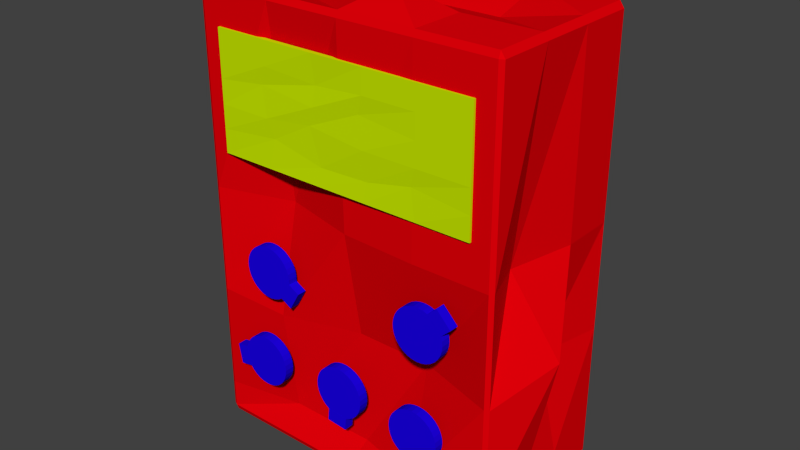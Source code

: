 # Source: BLENDER_fuse_box_destroyed.blend  (saved by Blender 2.73.0; exported with 4.5.12 LTS)
import bpy
from mathutils import Matrix  # noqa: F401  (used for matrix-valued properties, if any)

bpy.ops.wm.read_factory_settings(use_empty=True)
scene = bpy.context.scene
scene.name = 'Scene'

# ---- collections
col_collection_1 = bpy.data.collections.new('Collection 1'); scene.collection.children.link(col_collection_1)

# ---- materials (node trees are filled in below, after node groups)
mat_kasten = bpy.data.materials.new('Kasten')
mat_kasten.alpha_threshold = 0.0
mat_kasten.use_transparent_shadow = False
mat_kasten.diffuse_color = (0.8, 0.0, 0.003071, 1.0)
mat_kasten.roughness = 0.5
mat_kn_pfe = bpy.data.materials.new('Knöpfe')
mat_kn_pfe.alpha_threshold = 0.0
mat_kn_pfe.use_transparent_shadow = False
mat_kn_pfe.diffuse_color = (0.01069, 0.0, 0.8, 1.0)
mat_kn_pfe.roughness = 0.5
mat_display = bpy.data.materials.new('Display')
mat_display.alpha_threshold = 0.0
mat_display.use_transparent_shadow = False
mat_display.diffuse_color = (0.5761, 0.8, 0.0, 1.0)
mat_display.roughness = 0.5

# ---- material node trees

# ---- world
world_world = bpy.data.worlds.new('World'); scene.world = world_world
world_world.color = (0.05088, 0.05088, 0.05088)
world_world.use_sun_shadow = False
world_world.sun_shadow_jitter_overblur = 0.0
world_world.cycles.sampling_method = 'MANUAL'
world_world.cycles.sample_map_resolution = 256

# ---- meshes
me_cube = bpy.data.meshes.new('Cube')
me_cube.from_pydata([(-0.09679, -0.05142, -0.1495), (-0.09679, -0.05285, -0.1457), (-0.09948, -0.05142, -0.1457), (-0.09948, 0.05142, -0.1457), (-0.09679, 0.05285, -0.1457), (-0.09679, 0.05142, -0.1495), (0.09679, 0.05285, -0.1457), (0.09948, 0.05142, -0.1457), (0.09679, 0.05142, -0.1495), (0.09948, -0.05142, -0.1457), (0.09679, -0.05285, -0.1457), (0.09679, -0.05142, -0.1495), (-0.09948, -0.05142, 0.1294), (-0.09679, -0.05285, 0.1294), (-0.09679, -0.05142, 0.1333), (-0.09948, 0.05142, 0.1294), (-0.09679, 0.05142, 0.1333), (-0.09679, 0.05285, 0.1294), (0.09679, 0.05285, 0.1294), (0.09679, 0.05142, 0.1333), (0.09948, 0.05142, 0.1294), (0.09948, -0.05142, 0.1294), (0.09679, -0.05142, 0.1333), (0.09679, -0.05285, 0.1294), (-0.08534, -0.05428, 0.03504), (-0.08534, -0.05142, 0.03504), (0.08534, -0.05142, 0.03504), (0.08534, -0.05428, 0.03504), (-0.08534, -0.05428, 0.1086), (-0.08534, -0.05142, 0.1086), (0.08534, -0.05142, 0.1086), (0.08534, -0.05428, 0.1086), (-0.03603, -0.05285, -0.031), (-0.03603, -0.05888, -0.031), (-0.06668, -0.05885, -0.021), (-0.06668, -0.05285, -0.021), (-0.06801, -0.05885, -0.02396), (-0.06801, -0.05285, -0.02396), (-0.06873, -0.05885, -0.02712), (-0.06873, -0.05285, -0.02712), (-0.06883, -0.05885, -0.03036), (-0.06883, -0.05285, -0.03036), (-0.06828, -0.05885, -0.03356), (-0.06828, -0.05285, -0.03356), (-0.06713, -0.05885, -0.03659), (-0.06713, -0.05285, -0.03659), (-0.06541, -0.05885, -0.03934), (-0.06541, -0.05285, -0.03934), (-0.06318, -0.05885, -0.0417), (-0.06318, -0.05285, -0.0417), (-0.06054, -0.05885, -0.04357), (-0.06054, -0.05285, -0.04357), (-0.05758, -0.05885, -0.0449), (-0.05758, -0.05285, -0.0449), (-0.05441, -0.05885, -0.04562), (-0.05441, -0.05285, -0.04562), (-0.05117, -0.05885, -0.04572), (-0.05117, -0.05285, -0.04572), (-0.04798, -0.05885, -0.04517), (-0.04798, -0.05285, -0.04517), (-0.04494, -0.05885, -0.04402), (-0.04494, -0.05285, -0.04402), (-0.0422, -0.05885, -0.0423), (-0.0422, -0.05285, -0.0423), (-0.03984, -0.05885, -0.04007), (-0.03984, -0.05285, -0.04007), (-0.03796, -0.05885, -0.03743), (-0.03796, -0.05285, -0.03743), (-0.03664, -0.05885, -0.03447), (-0.03664, -0.05285, -0.03447), (-0.03591, -0.05885, -0.0313), (-0.03591, -0.05285, -0.0313), (-0.03582, -0.05885, -0.02806), (-0.03582, -0.05285, -0.02806), (-0.03636, -0.05885, -0.02487), (-0.03636, -0.05285, -0.02487), (-0.03752, -0.05885, -0.02184), (-0.03752, -0.05285, -0.02184), (-0.03924, -0.05885, -0.01909), (-0.03924, -0.05285, -0.01909), (-0.04147, -0.05885, -0.01673), (-0.04147, -0.05285, -0.01673), (-0.04411, -0.05885, -0.01485), (-0.04411, -0.05285, -0.01485), (-0.04707, -0.05885, -0.01353), (-0.04707, -0.05285, -0.01353), (-0.05023, -0.05885, -0.0128), (-0.05023, -0.05285, -0.0128), (-0.05347, -0.05885, -0.01271), (-0.05347, -0.05285, -0.01271), (-0.05667, -0.05885, -0.01325), (-0.05667, -0.05285, -0.01325), (-0.0597, -0.05885, -0.01441), (-0.0597, -0.05285, -0.01441), (-0.06245, -0.05885, -0.01613), (-0.06245, -0.05285, -0.01613), (-0.06481, -0.05885, -0.01836), (-0.06481, -0.05285, -0.01836), (-0.0426, -0.05285, -0.04248), (-0.0426, -0.05888, -0.04248), (-0.02895, -0.05888, -0.03505), (-0.02895, -0.05285, -0.03505), (-0.03552, -0.05285, -0.04653), (-0.03552, -0.05888, -0.04653), (-0.09679, -0.01714, -0.1495), (-0.09679, 0.01714, -0.1495), (-0.09948, -0.01714, 0.1294), (-0.09948, 0.01714, 0.1294), (-0.09679, 0.01714, 0.1333), (-0.09679, -0.01714, 0.1333), (0.0484, -0.05285, 0.009832), (0.0, -0.05045, 0.009832), (-0.0484, -0.03842, 0.009832), (0.0484, -0.03842, -0.05894), (0.0, -0.03842, -0.05894), (-0.0484, -0.05285, -0.05894), (0.0484, -0.05285, -0.1277), (0.007811, -0.04343, -0.1277), (-0.0484, -0.04343, -0.1277), (-0.0484, 0.05285, 0.009832), (0.0, 0.05285, 0.009832), (0.0484, 0.0435, 0.009832), (-0.0484, 0.05285, -0.05894), (0.0, 0.05285, -0.05894), (0.0484, 0.05285, -0.05894), (-0.0484, 0.05285, -0.1277), (0.0, 0.05285, -0.1277), (0.0484, 0.05285, -0.1277), (-0.0484, -0.05285, -0.1457), (0.0, -0.05285, -0.1457), (0.0484, -0.05285, -0.1457), (0.0484, -0.05142, -0.1495), (0.0, -0.05142, -0.1495), (-0.0484, -0.05142, -0.1495), (0.0484, -0.05285, 0.1294), (0.0, -0.05285, 0.1294), (-0.0484, -0.05285, 0.1294), (-0.0484, -0.05142, 0.1333), (0.0, -0.05142, 0.1333), (0.0484, -0.05142, 0.1333), (0.0484, 0.05285, -0.1457), (0.0, 0.05285, -0.1457), (-0.0484, 0.05285, -0.1457), (-0.0484, 0.05142, -0.1495), (0.0, 0.05142, -0.1495), (0.0484, 0.05142, -0.1495), (-0.0484, 0.05285, 0.1294), (0.0, 0.05285, 0.1294), (0.0484, 0.05285, 0.1294), (0.0484, 0.05142, 0.1333), (0.0, 0.05142, 0.1333), (-0.0484, 0.05142, 0.1333), (0.09948, -0.05142, 0.009832), (0.09948, -0.05142, -0.05894), (0.09948, -0.05142, -0.1277), (0.09679, -0.05285, -0.1277), (0.09679, -0.05285, -0.05894), (0.09679, -0.05285, 0.009832), (0.09679, 0.05285, 0.009832), (0.09679, 0.05285, -0.05894), (0.09679, 0.05285, -0.1277), (0.09948, 0.05142, -0.1277), (0.09948, 0.05142, -0.05894), (0.09948, 0.05142, 0.009832), (-0.09948, 0.05142, 0.009832), (-0.09948, 0.05142, -0.05894), (-0.09948, 0.05142, -0.1277), (-0.09679, 0.05285, -0.1277), (-0.09679, 0.05285, -0.05894), (-0.09679, 0.05285, 0.009832), (-0.09948, -0.05142, -0.1277), (-0.09948, -0.05142, -0.05894), (-0.09948, -0.05142, 0.009832), (-0.09679, -0.05285, 0.009832), (-0.09679, -0.05285, -0.05894), (-0.09679, -0.05285, -0.1277), (0.06367, -0.05285, -0.01126), (0.06367, -0.05888, -0.01126), (0.04533, -0.05885, -0.03778), (0.04533, -0.05285, -0.03778), (0.04779, -0.05885, -0.0399), (0.04779, -0.05285, -0.0399), (0.05061, -0.05885, -0.04149), (0.05061, -0.05285, -0.04149), (0.05369, -0.05885, -0.04251), (0.05369, -0.05285, -0.04251), (0.05691, -0.05885, -0.0429), (0.05691, -0.05285, -0.0429), (0.06014, -0.05885, -0.04266), (0.06014, -0.05285, -0.04266), (0.06327, -0.05885, -0.0418), (0.06327, -0.05285, -0.0418), (0.06616, -0.05885, -0.04034), (0.06616, -0.05285, -0.04034), (0.06872, -0.05885, -0.03834), (0.06872, -0.05285, -0.03834), (0.07083, -0.05885, -0.03588), (0.07083, -0.05285, -0.03588), (0.07243, -0.05885, -0.03306), (0.07243, -0.05285, -0.03306), (0.07345, -0.05885, -0.02998), (0.07345, -0.05285, -0.02998), (0.07384, -0.05885, -0.02676), (0.07384, -0.05285, -0.02676), (0.0736, -0.05885, -0.02353), (0.0736, -0.05285, -0.02353), (0.07273, -0.05885, -0.0204), (0.07273, -0.05285, -0.0204), (0.07127, -0.05885, -0.0175), (0.07127, -0.05285, -0.0175), (0.06927, -0.05885, -0.01495), (0.06927, -0.05285, -0.01495), (0.06682, -0.05885, -0.01283), (0.06682, -0.05285, -0.01283), (0.06399, -0.05885, -0.01124), (0.06399, -0.05285, -0.01124), (0.06091, -0.05885, -0.01022), (0.06091, -0.05285, -0.01022), (0.0577, -0.05885, -0.009827), (0.0577, -0.05285, -0.009827), (0.05446, -0.05885, -0.01007), (0.05446, -0.05285, -0.01007), (0.05134, -0.05885, -0.01094), (0.05134, -0.05285, -0.01094), (0.04844, -0.05885, -0.0124), (0.04844, -0.05285, -0.0124), (0.04589, -0.05885, -0.01439), (0.04589, -0.05285, -0.01439), (0.04377, -0.05885, -0.01685), (0.04377, -0.05285, -0.01685), (0.04217, -0.05885, -0.01967), (0.04217, -0.05285, -0.01967), (0.04116, -0.05885, -0.02275), (0.04116, -0.05285, -0.02275), (0.04076, -0.05885, -0.02597), (0.04076, -0.05285, -0.02597), (0.041, -0.05885, -0.02921), (0.041, -0.05285, -0.02921), (0.04187, -0.05885, -0.03233), (0.04187, -0.05285, -0.03233), (0.04333, -0.05885, -0.03523), (0.04333, -0.05285, -0.03523), (0.0728, -0.05285, -0.02083), (0.0728, -0.05888, -0.02083), (0.06957, -0.05888, -0.005637), (0.06957, -0.05285, -0.005637), (0.0787, -0.05285, -0.01521), (0.0787, -0.05888, -0.01521), (0.06686, -0.05219, -0.1197), (0.06641, -0.05816, -0.1203), (0.04223, -0.05885, -0.08143), (0.04223, -0.05285, -0.08143), (0.04021, -0.05885, -0.08397), (0.04021, -0.05285, -0.08397), (0.03873, -0.05885, -0.08685), (0.03873, -0.05285, -0.08685), (0.03783, -0.05885, -0.08997), (0.03783, -0.05285, -0.08997), (0.03756, -0.05885, -0.0932), (0.03756, -0.05285, -0.0932), (0.03793, -0.05885, -0.09643), (0.03793, -0.05285, -0.09643), (0.03892, -0.05885, -0.09951), (0.03892, -0.05285, -0.09951), (0.04049, -0.05885, -0.1024), (0.04049, -0.05285, -0.1024), (0.04259, -0.05885, -0.1048), (0.04259, -0.05285, -0.1048), (0.04513, -0.05885, -0.1068), (0.04513, -0.05285, -0.1068), (0.04801, -0.05885, -0.1083), (0.04801, -0.05285, -0.1083), (0.05113, -0.05885, -0.1092), (0.05113, -0.05285, -0.1092), (0.05436, -0.05885, -0.1095), (0.05436, -0.05285, -0.1095), (0.05758, -0.05885, -0.1091), (0.05758, -0.05285, -0.1091), (0.06067, -0.05885, -0.1081), (0.06067, -0.05285, -0.1081), (0.06351, -0.05885, -0.1066), (0.06351, -0.05285, -0.1066), (0.06598, -0.05885, -0.1045), (0.06598, -0.05285, -0.1045), (0.068, -0.05885, -0.1019), (0.068, -0.05285, -0.1019), (0.06948, -0.05885, -0.09905), (0.06948, -0.05285, -0.09905), (0.07038, -0.05885, -0.09593), (0.07038, -0.05285, -0.09593), (0.07065, -0.05885, -0.0927), (0.07065, -0.05285, -0.0927), (0.07028, -0.05885, -0.08947), (0.07028, -0.05285, -0.08947), (0.06929, -0.05885, -0.08639), (0.06929, -0.05285, -0.08639), (0.06772, -0.05885, -0.08355), (0.06772, -0.05285, -0.08355), (0.06562, -0.05885, -0.08107), (0.06562, -0.05285, -0.08107), (0.06308, -0.05885, -0.07906), (0.06308, -0.05285, -0.07906), (0.0602, -0.05885, -0.07757), (0.0602, -0.05285, -0.07757), (0.05708, -0.05885, -0.07668), (0.05708, -0.05285, -0.07668), (0.05385, -0.05885, -0.07641), (0.05385, -0.05285, -0.07641), (0.05063, -0.05885, -0.07678), (0.05063, -0.05285, -0.07678), (0.04754, -0.05885, -0.07777), (0.04754, -0.05285, -0.07777), (0.0447, -0.05885, -0.07934), (0.0447, -0.05285, -0.07934), (0.07134, -0.05385, -0.1073), (0.07088, -0.05982, -0.108), (0.05876, -0.05788, -0.1175), (0.05922, -0.05191, -0.1169), (0.06369, -0.05357, -0.1045), (0.06324, -0.05954, -0.1052), (0.0053, -0.05285, -0.1046), (0.0053, -0.05888, -0.1046), (0.001512, -0.05885, -0.07262), (0.001512, -0.05285, -0.07262), (-0.001731, -0.05885, -0.07266), (-0.001731, -0.05285, -0.07266), (-0.004904, -0.05885, -0.07333), (-0.004904, -0.05285, -0.07333), (-0.007885, -0.05885, -0.0746), (-0.007885, -0.05285, -0.0746), (-0.01056, -0.05885, -0.07644), (-0.01056, -0.05285, -0.07644), (-0.01283, -0.05885, -0.07876), (-0.01283, -0.05285, -0.07876), (-0.0146, -0.05885, -0.08147), (-0.0146, -0.05285, -0.08147), (-0.0158, -0.05885, -0.08449), (-0.0158, -0.05285, -0.08449), (-0.0164, -0.05885, -0.08767), (-0.0164, -0.05285, -0.08767), (-0.01636, -0.05885, -0.09092), (-0.01636, -0.05285, -0.09092), (-0.01569, -0.05885, -0.09409), (-0.01569, -0.05285, -0.09409), (-0.01441, -0.05885, -0.09707), (-0.01441, -0.05285, -0.09707), (-0.01258, -0.05885, -0.09974), (-0.01258, -0.05285, -0.09974), (-0.01026, -0.05885, -0.102), (-0.01026, -0.05285, -0.102), (-0.007539, -0.05885, -0.1038), (-0.007539, -0.05285, -0.1038), (-0.004528, -0.05885, -0.105), (-0.004528, -0.05285, -0.105), (-0.001341, -0.05885, -0.1056), (-0.001341, -0.05285, -0.1056), (0.001902, -0.05885, -0.1055), (0.001902, -0.05285, -0.1055), (0.005075, -0.05885, -0.1049), (0.005075, -0.05285, -0.1049), (0.008056, -0.05885, -0.1036), (0.008056, -0.05285, -0.1036), (0.01073, -0.05885, -0.1018), (0.01073, -0.05285, -0.1018), (0.013, -0.05885, -0.09944), (0.013, -0.05285, -0.09944), (0.01477, -0.05885, -0.09672), (0.01477, -0.05285, -0.09672), (0.01597, -0.05885, -0.09371), (0.01597, -0.05285, -0.09371), (0.01657, -0.05885, -0.09053), (0.01657, -0.05285, -0.09053), (0.01653, -0.05885, -0.08728), (0.01653, -0.05285, -0.08728), (0.01586, -0.05885, -0.08411), (0.01586, -0.05285, -0.08411), (0.01458, -0.05885, -0.08113), (0.01458, -0.05285, -0.08113), (0.01275, -0.05885, -0.07845), (0.01275, -0.05285, -0.07845), (0.01043, -0.05885, -0.07619), (0.01043, -0.05285, -0.07619), (0.00771, -0.05885, -0.07442), (0.00771, -0.05285, -0.07442), (0.0047, -0.05885, -0.07321), (0.0047, -0.05285, -0.07321), (-0.007875, -0.05285, -0.1035), (-0.007875, -0.05888, -0.1035), (0.004598, -0.05888, -0.1128), (0.004598, -0.05285, -0.1128), (-0.008578, -0.05285, -0.1116), (-0.008578, -0.05888, -0.1116), (-0.07252, -0.05285, -0.1016), (-0.07252, -0.05888, -0.1016), (-0.0427, -0.05885, -0.08939), (-0.0427, -0.05285, -0.08939), (-0.0436, -0.05885, -0.08627), (-0.0436, -0.05285, -0.08627), (-0.0451, -0.05885, -0.0834), (-0.0451, -0.05285, -0.0834), (-0.04713, -0.05885, -0.08087), (-0.04713, -0.05285, -0.08087), (-0.04962, -0.05885, -0.07878), (-0.04962, -0.05285, -0.07878), (-0.05246, -0.05885, -0.07723), (-0.05246, -0.05285, -0.07723), (-0.05555, -0.05885, -0.07625), (-0.05555, -0.05285, -0.07625), (-0.05878, -0.05885, -0.0759), (-0.05878, -0.05285, -0.0759), (-0.06201, -0.05885, -0.07618), (-0.06201, -0.05285, -0.07618), (-0.06512, -0.05885, -0.07709), (-0.06512, -0.05285, -0.07709), (-0.068, -0.05885, -0.07859), (-0.068, -0.05285, -0.07859), (-0.07053, -0.05885, -0.08062), (-0.07053, -0.05285, -0.08062), (-0.07261, -0.05885, -0.0831), (-0.07261, -0.05285, -0.0831), (-0.07417, -0.05885, -0.08595), (-0.07417, -0.05285, -0.08595), (-0.07514, -0.05885, -0.08904), (-0.07514, -0.05285, -0.08904), (-0.0755, -0.05885, -0.09226), (-0.0755, -0.05285, -0.09226), (-0.07521, -0.05885, -0.09549), (-0.07521, -0.05285, -0.09549), (-0.0743, -0.05885, -0.09861), (-0.0743, -0.05285, -0.09861), (-0.07281, -0.05885, -0.1015), (-0.07281, -0.05285, -0.1015), (-0.07078, -0.05885, -0.104), (-0.07078, -0.05285, -0.104), (-0.06829, -0.05885, -0.1061), (-0.06829, -0.05285, -0.1061), (-0.06545, -0.05885, -0.1077), (-0.06545, -0.05285, -0.1077), (-0.06235, -0.05885, -0.1086), (-0.06235, -0.05285, -0.1086), (-0.05913, -0.05885, -0.109), (-0.05913, -0.05285, -0.109), (-0.0559, -0.05885, -0.1087), (-0.0559, -0.05285, -0.1087), (-0.05279, -0.05885, -0.1078), (-0.05279, -0.05285, -0.1078), (-0.04991, -0.05885, -0.1063), (-0.04991, -0.05285, -0.1063), (-0.04738, -0.05885, -0.1043), (-0.04738, -0.05285, -0.1043), (-0.0453, -0.05885, -0.1018), (-0.0453, -0.05285, -0.1018), (-0.04374, -0.05885, -0.09893), (-0.04374, -0.05285, -0.09893), (-0.04276, -0.05885, -0.09584), (-0.04276, -0.05285, -0.09584), (-0.04241, -0.05885, -0.09262), (-0.04241, -0.05285, -0.09262), (-0.07496, -0.05285, -0.08864), (-0.07496, -0.05888, -0.08864), (-0.08053, -0.05888, -0.1031), (-0.08053, -0.05285, -0.1031), (-0.08297, -0.05285, -0.09015), (-0.08297, -0.05888, -0.09015), (-0.0512, -0.05142, 0.1086), (-0.01707, -0.05142, 0.1086), (0.01707, -0.05142, 0.1086), (0.0512, -0.05142, 0.1086), (0.0512, -0.05142, 0.03504), (0.01707, -0.05142, 0.03504), (-0.01707, -0.05142, 0.03504), (-0.0512, -0.05142, 0.03504), (0.0512, -0.05428, 0.1086), (0.01707, -0.05428, 0.1086), (-0.01707, -0.05428, 0.1086), (-0.0512, -0.05428, 0.1086), (-0.0512, -0.05428, 0.03504), (-0.01707, -0.05428, 0.03504), (0.01707, -0.05428, 0.03504), (0.0512, -0.05428, 0.03504), (-0.08534, -0.05428, 0.04975), (-0.08534, -0.05428, 0.06446), (-0.08534, -0.05428, 0.07918), (-0.08534, -0.05428, 0.09389), (-0.08534, -0.05142, 0.09389), (-0.08534, -0.05142, 0.07918), (-0.08534, -0.05142, 0.06446), (-0.08534, -0.05142, 0.04975), (0.08534, -0.05142, 0.09389), (0.08534, -0.05142, 0.07918), (0.08534, -0.05142, 0.06446), (0.08534, -0.05142, 0.04975), (0.08534, -0.05428, 0.09389), (0.08534, -0.05428, 0.07918), (0.08534, -0.05428, 0.06446), (0.08534, -0.05428, 0.04975), (0.0512, -0.05428, 0.09389), (0.0512, -0.05428, 0.07918), (0.0512, -0.05428, 0.06446), (0.04818, -0.05347, 0.05337), (0.01707, -0.05428, 0.09389), (0.01405, -0.05347, 0.0828), (0.01707, -0.05428, 0.06446), (0.01928, -0.05347, 0.04734), (-0.01485, -0.05347, 0.09147), (-0.01707, -0.05428, 0.07918), (-0.02009, -0.05347, 0.06809), (-0.01264, -0.05347, 0.04633), (-0.0512, -0.05428, 0.09389), (-0.05422, -0.05347, 0.0828), (-0.0512, -0.05428, 0.06446), (-0.04617, -0.05347, 0.05358), (-0.0512, -0.05142, 0.09389), (-0.0512, -0.05142, 0.07918), (-0.0512, -0.05142, 0.06446), (-0.0512, -0.05142, 0.04975), (-0.01707, -0.05142, 0.09389), (-0.01707, -0.05142, 0.07918), (-0.01707, -0.05142, 0.06446), (-0.01707, -0.05142, 0.04975), (0.01707, -0.05142, 0.09389), (0.01707, -0.05142, 0.07918), (0.01928, -0.05142, 0.06346), (0.01707, -0.05142, 0.04975), (0.0512, -0.05142, 0.09389), (0.0512, -0.05142, 0.07918), (0.0512, -0.05142, 0.06446), (0.0512, -0.05142, 0.04975), (-0.09948, -0.01714, -0.1457), (-0.09948, 0.01714, -0.1457), (0.09679, 0.01714, 0.1333), (0.09679, -0.01714, 0.1333), (0.09948, -0.01714, 0.1294), (0.09948, 0.01714, 0.1294), (0.09679, -0.01714, -0.1495), (0.09679, 0.01714, -0.1495), (0.09948, 0.01714, -0.1457), (0.09948, -0.01714, -0.1457), (0.09948, -0.01714, -0.1277), (0.09948, 0.01714, -0.1277), (0.1158, -0.01293, -0.04272), (0.09016, 0.009238, -0.05894), (0.09016, -0.02504, 0.009832), (0.09948, 0.01714, 0.009832), (-0.09948, 0.01714, -0.1277), (-0.09948, -0.01714, -0.1277), (-0.1095, 0.01714, -0.05894), (-0.08867, -0.01053, -0.04933), (-0.08867, 0.01714, 0.009832), (-0.1164, -0.01714, 0.009832), (0.0484, 0.01714, 0.123), (0.0484, -0.01714, 0.1333), (0.0, 0.01714, 0.123), (0.01313, -0.02283, 0.1433), (-0.0484, 0.01714, 0.1396), (-0.0484, -0.01714, 0.123), (-0.0484, 0.01714, -0.1495), (-0.0484, -0.01714, -0.1495), (0.0, 0.01714, -0.1495), (0.0, -0.01714, -0.1495), (0.0484, 0.01714, -0.1495), (0.0484, -0.01714, -0.1495)], [], [(560, 145, 8, 535), (538, 154, 9, 537), (554, 151, 16, 108), (127, 160, 6, 140), (118, 175, 1, 128), (0, 1, 2), (3, 4, 5), (6, 7, 8), (9, 10, 11), (12, 13, 14), (15, 16, 17), (18, 19, 20), (21, 22, 23), (173, 13, 12, 172), (108, 16, 15, 107), (167, 4, 3, 166), (104, 0, 2, 528), (149, 19, 18, 148), (161, 7, 6, 160), (143, 5, 4, 142), (531, 22, 21, 532), (155, 10, 9, 154), (535, 8, 7, 536), (137, 14, 13, 136), (131, 11, 10, 130), (544, 166, 3, 529), (480, 487, 25, 24), (527, 491, 26, 468), (491, 495, 27, 26), (511, 480, 24, 476), (479, 468, 26, 27), (475, 464, 29, 28), (196, 197, 199, 198), (17, 169, 164, 15), (34, 35, 37, 36), (178, 180, 182, 184, 186, 188, 190, 192, 194, 196, 198, 200, 202, 204, 206, 208, 210, 212, 214, 216, 218, 220, 222, 224, 226, 228, 230, 232, 234, 236, 238, 240), (169, 168, 165, 164), (36, 37, 39, 38), (200, 201, 203, 202), (168, 167, 166, 165), (38, 39, 41, 40), (202, 203, 205, 204), (1, 175, 170, 2), (40, 41, 43, 42), (204, 205, 207, 206), (175, 174, 171, 170), (42, 43, 45, 44), (206, 207, 209, 208), (174, 173, 172, 171), (44, 45, 47, 46), (208, 209, 211, 210), (136, 13, 173, 112), (46, 47, 49, 48), (210, 211, 213, 212), (112, 173, 174, 115), (48, 49, 51, 50), (212, 213, 215, 214), (115, 174, 175, 118), (50, 51, 53, 52), (214, 215, 217, 216), (148, 18, 158, 121), (52, 53, 55, 54), (216, 217, 219, 218), (121, 158, 159, 124), (54, 55, 57, 56), (218, 219, 221, 220), (124, 159, 160, 127), (56, 57, 59, 58), (220, 221, 223, 222), (532, 21, 152, 542), (58, 59, 61, 60), (222, 223, 225, 224), (542, 152, 153, 540), (60, 61, 63, 62), (224, 225, 227, 226), (540, 153, 154, 538), (62, 63, 65, 64), (156, 113, 116, 155), (168, 122, 125, 167), (64, 65, 67, 66), (546, 165, 166, 544), (122, 123, 126, 125), (66, 67, 69, 68), (113, 114, 117, 116), (123, 124, 127, 126), (68, 69, 71, 70), (147, 148, 121, 120), (169, 119, 122, 168), (70, 71, 73, 72), (23, 157, 152, 21), (119, 120, 123, 122), (72, 73, 75, 74), (110, 111, 114, 113), (120, 121, 124, 123), (74, 75, 77, 76), (157, 156, 153, 152), (17, 146, 119, 169), (76, 77, 79, 78), (111, 112, 115, 114), (146, 147, 120, 119), (78, 79, 81, 80), (156, 155, 154, 153), (114, 115, 118, 117), (80, 81, 83, 82), (548, 164, 165, 546), (103, 102, 101, 100), (82, 83, 85, 84), (20, 163, 158, 18), (33, 32, 98, 99), (84, 85, 87, 86), (157, 110, 113, 156), (103, 100, 33, 99), (86, 87, 89, 88), (163, 162, 159, 158), (102, 103, 99, 98), (88, 89, 91, 90), (23, 134, 110, 157), (101, 102, 98, 32), (90, 91, 93, 92), (162, 161, 160, 159), (100, 101, 32, 33), (92, 93, 95, 94), (37, 35, 97, 95, 93, 91, 89, 87, 85, 83, 81, 79, 77, 75, 73, 71, 69, 67, 65, 63, 61, 59, 57, 55, 53, 51, 49, 47, 45, 43, 41, 39), (96, 97, 35, 34), (94, 95, 97, 96), (198, 199, 201, 200), (107, 15, 164, 548), (34, 36, 38, 40, 42, 44, 46, 48, 50, 52, 54, 56, 58, 60, 62, 64, 66, 68, 70, 72, 74, 76, 78, 80, 82, 84, 86, 88, 90, 92, 94, 96), (194, 195, 197, 196), (238, 239, 241, 240), (192, 193, 195, 194), (240, 241, 179, 178), (190, 191, 193, 192), (181, 179, 241, 239, 237, 235, 233, 231, 229, 227, 225, 223, 221, 219, 217, 215, 213, 211, 209, 207, 205, 203, 201, 199, 197, 195, 193, 191, 189, 187, 185, 183), (188, 189, 191, 190), (236, 237, 239, 238), (186, 187, 189, 188), (244, 245, 176, 177), (184, 185, 187, 186), (234, 235, 237, 236), (182, 183, 185, 184), (245, 246, 242, 176), (180, 181, 183, 182), (232, 233, 235, 234), (178, 179, 181, 180), (246, 247, 243, 242), (230, 231, 233, 232), (247, 244, 177, 243), (228, 229, 231, 230), (177, 176, 242, 243), (226, 227, 229, 228), (247, 246, 245, 244), (268, 269, 271, 270), (250, 252, 254, 256, 258, 260, 262, 264, 266, 268, 270, 272, 274, 276, 278, 280, 282, 284, 286, 288, 290, 292, 294, 296, 298, 300, 302, 304, 306, 308, 310, 312), (272, 273, 275, 274), (274, 275, 277, 276), (276, 277, 279, 278), (278, 279, 281, 280), (280, 281, 283, 282), (282, 283, 285, 284), (284, 285, 287, 286), (286, 287, 289, 288), (288, 289, 291, 290), (290, 291, 293, 292), (292, 293, 295, 294), (294, 295, 297, 296), (296, 297, 299, 298), (270, 271, 273, 272), (266, 267, 269, 268), (310, 311, 313, 312), (264, 265, 267, 266), (312, 313, 251, 250), (262, 263, 265, 264), (253, 251, 313, 311, 309, 307, 305, 303, 301, 299, 297, 295, 293, 291, 289, 287, 285, 283, 281, 279, 277, 275, 273, 271, 269, 267, 265, 263, 261, 259, 257, 255), (260, 261, 263, 262), (308, 309, 311, 310), (258, 259, 261, 260), (316, 317, 248, 249), (256, 257, 259, 258), (306, 307, 309, 308), (254, 255, 257, 256), (317, 318, 314, 248), (252, 253, 255, 254), (304, 305, 307, 306), (250, 251, 253, 252), (318, 319, 315, 314), (302, 303, 305, 304), (319, 316, 249, 315), (300, 301, 303, 302), (249, 248, 314, 315), (298, 299, 301, 300), (319, 318, 317, 316), (340, 341, 343, 342), (322, 324, 326, 328, 330, 332, 334, 336, 338, 340, 342, 344, 346, 348, 350, 352, 354, 356, 358, 360, 362, 364, 366, 368, 370, 372, 374, 376, 378, 380, 382, 384), (344, 345, 347, 346), (346, 347, 349, 348), (348, 349, 351, 350), (350, 351, 353, 352), (352, 353, 355, 354), (354, 355, 357, 356), (356, 357, 359, 358), (358, 359, 361, 360), (360, 361, 363, 362), (362, 363, 365, 364), (364, 365, 367, 366), (366, 367, 369, 368), (368, 369, 371, 370), (342, 343, 345, 344), (338, 339, 341, 340), (382, 383, 385, 384), (336, 337, 339, 338), (384, 385, 323, 322), (334, 335, 337, 336), (325, 323, 385, 383, 381, 379, 377, 375, 373, 371, 369, 367, 365, 363, 361, 359, 357, 355, 353, 351, 349, 347, 345, 343, 341, 339, 337, 335, 333, 331, 329, 327), (332, 333, 335, 334), (380, 381, 383, 382), (330, 331, 333, 332), (388, 389, 320, 321), (328, 329, 331, 330), (378, 379, 381, 380), (326, 327, 329, 328), (389, 390, 386, 320), (324, 325, 327, 326), (376, 377, 379, 378), (322, 323, 325, 324), (390, 391, 387, 386), (374, 375, 377, 376), (391, 388, 321, 387), (372, 373, 375, 374), (321, 320, 386, 387), (370, 371, 373, 372), (391, 390, 389, 388), (412, 413, 415, 414), (394, 396, 398, 400, 402, 404, 406, 408, 410, 412, 414, 416, 418, 420, 422, 424, 426, 428, 430, 432, 434, 436, 438, 440, 442, 444, 446, 448, 450, 452, 454, 456), (416, 417, 419, 418), (418, 419, 421, 420), (420, 421, 423, 422), (422, 423, 425, 424), (424, 425, 427, 426), (426, 427, 429, 428), (428, 429, 431, 430), (430, 431, 433, 432), (432, 433, 435, 434), (434, 435, 437, 436), (436, 437, 439, 438), (438, 439, 441, 440), (440, 441, 443, 442), (414, 415, 417, 416), (410, 411, 413, 412), (454, 455, 457, 456), (408, 409, 411, 410), (456, 457, 395, 394), (406, 407, 409, 408), (397, 395, 457, 455, 453, 451, 449, 447, 445, 443, 441, 439, 437, 435, 433, 431, 429, 427, 425, 423, 421, 419, 417, 415, 413, 411, 409, 407, 405, 403, 401, 399), (404, 405, 407, 406), (452, 453, 455, 454), (402, 403, 405, 404), (460, 461, 392, 393), (400, 401, 403, 402), (450, 451, 453, 452), (398, 399, 401, 400), (461, 462, 458, 392), (396, 397, 399, 398), (448, 449, 451, 450), (394, 395, 397, 396), (462, 463, 459, 458), (446, 447, 449, 448), (463, 460, 393, 459), (444, 445, 447, 446), (393, 392, 458, 459), (442, 443, 445, 444), (463, 462, 461, 460), (31, 30, 467, 472), (472, 467, 466, 473), (473, 466, 465, 474), (474, 465, 464, 475), (24, 25, 471, 476), (476, 471, 470, 477), (477, 470, 469, 478), (478, 469, 468, 479), (495, 499, 479, 27), (499, 503, 478, 479), (503, 507, 477, 478), (507, 511, 476, 477), (487, 515, 471, 25), (515, 519, 470, 471), (519, 523, 469, 470), (523, 527, 468, 469), (466, 467, 524, 520), (520, 524, 525, 521), (521, 525, 526, 522), (522, 526, 527, 523), (465, 466, 520, 516), (516, 520, 521, 517), (517, 521, 522, 518), (518, 522, 523, 519), (464, 465, 516, 512), (512, 516, 517, 513), (513, 517, 518, 514), (514, 518, 519, 515), (29, 464, 512, 484), (484, 512, 513, 485), (485, 513, 514, 486), (486, 514, 515, 487), (474, 475, 508, 504), (504, 508, 509, 505), (505, 509, 510, 506), (506, 510, 511, 507), (473, 474, 504, 500), (500, 504, 505, 501), (501, 505, 506, 502), (502, 506, 507, 503), (472, 473, 500, 496), (496, 500, 501, 497), (497, 501, 502, 498), (498, 502, 503, 499), (31, 472, 496, 492), (492, 496, 497, 493), (493, 497, 498, 494), (494, 498, 499, 495), (475, 28, 483, 508), (508, 483, 482, 509), (509, 482, 481, 510), (510, 481, 480, 511), (30, 31, 492, 488), (488, 492, 493, 489), (489, 493, 494, 490), (490, 494, 495, 491), (467, 30, 488, 524), (524, 488, 489, 525), (525, 489, 490, 526), (526, 490, 491, 527), (28, 29, 484, 483), (483, 484, 485, 482), (482, 485, 486, 481), (481, 486, 487, 480), (134, 135, 111, 110), (135, 136, 112, 111), (0, 133, 128, 1), (133, 132, 129, 128), (132, 131, 130, 129), (22, 139, 134, 23), (139, 138, 135, 134), (138, 137, 136, 135), (8, 145, 140, 6), (145, 144, 141, 140), (144, 143, 142, 141), (16, 151, 146, 17), (151, 150, 147, 146), (150, 149, 148, 147), (155, 116, 130, 10), (116, 117, 129, 130), (117, 118, 128, 129), (167, 125, 142, 4), (125, 126, 141, 142), (126, 127, 140, 141), (530, 19, 149, 550), (550, 149, 150, 552), (552, 150, 151, 554), (105, 5, 143, 556), (556, 143, 144, 558), (558, 144, 145, 560), (132, 559, 561, 131), (559, 558, 560, 561), (133, 557, 559, 132), (557, 556, 558, 559), (0, 104, 557, 133), (104, 105, 556, 557), (138, 553, 555, 137), (553, 552, 554, 555), (139, 551, 553, 138), (551, 550, 552, 553), (22, 531, 551, 139), (531, 530, 550, 551), (12, 106, 549, 172), (106, 107, 548, 549), (172, 549, 547, 171), (549, 548, 546, 547), (171, 547, 545, 170), (547, 546, 544, 545), (162, 541, 539, 161), (541, 540, 538, 539), (163, 543, 541, 162), (543, 542, 540, 541), (20, 533, 543, 163), (533, 532, 542, 543), (170, 545, 528, 2), (545, 544, 529, 528), (11, 534, 537, 9), (534, 535, 536, 537), (19, 530, 533, 20), (530, 531, 532, 533), (5, 105, 529, 3), (105, 104, 528, 529), (14, 109, 106, 12), (109, 108, 107, 106), (137, 555, 109, 14), (555, 554, 108, 109), (161, 539, 536, 7), (539, 538, 537, 536), (131, 561, 534, 11), (561, 560, 535, 534)])
me_cube.polygons.foreach_set('material_index', [0, 0, 0, 0, 0, 0, 0, 0, 0, 0, 0, 0, 0, 0, 0, 0, 0, 0, 0, 0, 0, 0, 0, 0, 0, 0, 2, 2, 2, 2, 2, 2, 1, 0, 1, 1, 0, 1, 1, 0, 1, 1, 0, 1, 1, 0, 1, 1, 0, 1, 1, 0, 1, 1, 0, 1, 1, 0, 1, 1, 0, 1, 1, 0, 1, 1, 0, 1, 1, 0, 1, 1, 0, 1, 1, 0, 1, 0, 0, 1, 0, 0, 1, 0, 0, 1, 0, 0, 1, 0, 0, 1, 0, 0, 1, 0, 0, 1, 0, 0, 1, 0, 0, 1, 0, 1, 1, 0, 1, 1, 0, 1, 1, 0, 1, 1, 0, 1, 1, 0, 1, 1, 1, 1, 1, 1, 0, 1, 1, 1, 1, 1, 1, 1, 1, 1, 1, 1, 1, 1, 1, 1, 1, 1, 1, 1, 1, 1, 1, 1, 1, 1, 1, 1, 1, 1, 1, 1, 1, 1, 1, 1, 1, 1, 1, 1, 1, 1, 1, 1, 1, 1, 1, 1, 1, 1, 1, 1, 1, 1, 1, 1, 1, 1, 1, 1, 1, 1, 1, 1, 1, 1, 1, 1, 1, 1, 1, 1, 1, 1, 1, 1, 1, 1, 1, 1, 1, 1, 1, 1, 1, 1, 1, 1, 1, 1, 1, 1, 1, 1, 1, 1, 1, 1, 1, 1, 1, 1, 1, 1, 1, 1, 1, 1, 1, 1, 1, 1, 1, 1, 1, 1, 1, 1, 1, 1, 1, 1, 1, 1, 1, 1, 1, 1, 1, 1, 1, 1, 1, 1, 1, 1, 1, 1, 1, 1, 1, 1, 1, 1, 1, 1, 2, 2, 2, 2, 2, 2, 2, 2, 2, 2, 2, 2, 2, 2, 2, 2, 2, 2, 2, 2, 2, 2, 2, 2, 2, 2, 2, 2, 2, 2, 2, 2, 2, 2, 2, 2, 2, 2, 2, 2, 2, 2, 2, 2, 2, 2, 2, 2, 2, 2, 2, 2, 2, 2, 2, 2, 2, 2, 2, 2, 2, 2, 2, 2, 0, 0, 0, 0, 0, 0, 0, 0, 0, 0, 0, 0, 0, 0, 0, 0, 0, 0, 0, 0, 0, 0, 0, 0, 0, 0, 0, 0, 0, 0, 0, 0, 0, 0, 0, 0, 0, 0, 0, 0, 0, 0, 0, 0, 0, 0, 0, 0, 0, 0, 0, 0, 0, 0, 0, 0, 0, 0, 0, 0, 0, 0, 0, 0, 0, 0])
_uv = me_cube.uv_layers.new(name='UVMap')
_uv.uv.foreach_set('vector', [0.2663, 0.1226, 0.2659, 0.1836, 0.1809, 0.1829, 0.1851, 0.1222, 0.06881, 0.2894, 0.01237, 0.2879, 0.01527, 0.1786, 0.07172, 0.18, 0.4279, 0.6779, 0.4278, 0.6135, 0.5171, 0.6135, 0.5173, 0.6779, 0.2638, 0.2926, 0.178, 0.2922, 0.1809, 0.1829, 0.2659, 0.1836, 0.7635, 0.1122, 0.6847, 0.1122, 0.6847, 0.0002569, 0.7635, 0.0002569, 0.6782, 0.1839, 0.6782, 0.1839, 0.6782, 0.1839, 0.5133, 0.1835, 0.5133, 0.1835, 0.5133, 0.1835, 0.1809, 0.1829, 0.1809, 0.1829, 0.1809, 0.1829, 0.01527, 0.1786, 0.01527, 0.1786, 0.01527, 0.1786, 0.6808, 0.6143, 0.6808, 0.6143, 0.6808, 0.6143, 0.5171, 0.6135, 0.5171, 0.6135, 0.5171, 0.6135, 0.1692, 0.6135, 0.1692, 0.6135, 0.1692, 0.6135, 0.003952, 0.6102, 0.003952, 0.6102, 0.003952, 0.6102, 0.6805, 0.5061, 0.6808, 0.6143, 0.6808, 0.6143, 0.6805, 0.5061, 0.5173, 0.6779, 0.5171, 0.6135, 0.5171, 0.6135, 0.5173, 0.6779, 0.514, 0.2937, 0.5133, 0.1835, 0.5133, 0.1835, 0.514, 0.2937, 0.622, 0.1842, 0.6782, 0.1839, 0.6782, 0.1839, 0.622, 0.1842, 0.2574, 0.6135, 0.1692, 0.6135, 0.1692, 0.6135, 0.2574, 0.6135, 0.178, 0.2922, 0.1809, 0.1829, 0.1809, 0.1829, 0.178, 0.2922, 0.4284, 0.1845, 0.5133, 0.1835, 0.5133, 0.1835, 0.4284, 0.1845, 0.3803, 0.8669, 0.3301, 0.862, 0.3301, 0.862, 0.3803, 0.8669, 0.01237, 0.2879, 0.01527, 0.1786, 0.01527, 0.1786, 0.01237, 0.2879, 0.1245, 0.1814, 0.1809, 0.1829, 0.1809, 0.1829, 0.1245, 0.1814, 0.4279, 0.8023, 0.512, 0.8026, 0.512, 0.8026, 0.4279, 0.8023, 0.267, 0.004139, 0.1857, 0.003677, 0.1857, 0.003677, 0.267, 0.004139, 0.5701, 0.2934, 0.514, 0.2937, 0.5133, 0.1835, 0.5695, 0.1845, 0.9049, 0.733, 0.9049, 0.733, 0.9312, 0.733, 0.9312, 0.733, 0.9049, 0.5086, 0.9049, 0.4508, 0.9273, 0.4505, 0.9312, 0.5086, 0.9049, 0.4508, 0.9049, 0.4508, 0.9273, 0.4505, 0.9273, 0.4505, 0.7086, 0.6751, 0.709, 0.7348, 0.6847, 0.7306, 0.6847, 0.6751, 0.9312, 0.5086, 0.9312, 0.5086, 0.9273, 0.4505, 0.9273, 0.4505, 0.8067, 0.6751, 0.8067, 0.6751, 0.8067, 0.733, 0.8067, 0.733, 0.6262, 0.8582, 0.6262, 0.8582, 0.6262, 0.8582, 0.6262, 0.8582, 0.5171, 0.6135, 0.5153, 0.5044, 0.5153, 0.5044, 0.5171, 0.6135, 0.5945, 0.868, 0.5945, 0.868, 0.5945, 0.868, 0.5945, 0.868, 0.7273, 0.7918, 0.7273, 0.7918, 0.7273, 0.7918, 0.7378, 0.8167, 0.7378, 0.8167, 0.7378, 0.8167, 0.7378, 0.8167, 0.7319, 0.8335, 0.7319, 0.8335, 0.7319, 0.8335, 0.7179, 0.8474, 0.7179, 0.8474, 0.7179, 0.8474, 0.7179, 0.8474, 0.7027, 0.8459, 0.7027, 0.8459, 0.7027, 0.8459, 0.6882, 0.8292, 0.6882, 0.8292, 0.6882, 0.8292, 0.6862, 0.8117, 0.6862, 0.8117, 0.6862, 0.8117, 0.6862, 0.8117, 0.6947, 0.7897, 0.6947, 0.7897, 0.6947, 0.7897, 0.7065, 0.7886, 0.7065, 0.7886, 0.7065, 0.7886, 0.7273, 0.7918, 0.7273, 0.7918, 0.5153, 0.5044, 0.5146, 0.3991, 0.5146, 0.3991, 0.5153, 0.5044, 0.5945, 0.868, 0.5945, 0.868, 0.6077, 0.8582, 0.5945, 0.868, 0.6262, 0.8582, 0.6077, 0.8582, 0.6077, 0.8582, 0.6262, 0.8582, 0.5146, 0.3991, 0.514, 0.2937, 0.514, 0.2937, 0.5146, 0.3991, 0.5945, 0.868, 0.6077, 0.8582, 0.6077, 0.8582, 0.5945, 0.868, 0.6262, 0.8582, 0.6077, 0.8582, 0.6077, 0.8582, 0.6077, 0.8582, 0.6782, 0.1839, 0.6788, 0.2928, 0.6788, 0.2928, 0.6782, 0.1839, 0.5945, 0.868, 0.6077, 0.8582, 0.6077, 0.8582, 0.6236, 0.8731, 0.6077, 0.8582, 0.6077, 0.8582, 0.5945, 0.868, 0.6077, 0.8582, 0.6788, 0.2928, 0.6794, 0.3982, 0.6794, 0.3982, 0.6788, 0.2928, 0.6236, 0.8731, 0.6077, 0.8582, 0.6262, 0.8582, 0.6236, 0.8731, 0.6077, 0.8582, 0.5945, 0.868, 0.5945, 0.868, 0.5866, 0.8531, 0.6794, 0.3982, 0.6805, 0.5061, 0.6805, 0.5061, 0.6794, 0.3982, 0.6236, 0.8731, 0.6262, 0.8582, 0.6262, 0.8582, 0.6236, 0.8731, 0.5866, 0.8531, 0.5945, 0.868, 0.5945, 0.868, 0.5866, 0.8531, 0.76, 0.4505, 0.6847, 0.4505, 0.6847, 0.336, 0.7635, 0.336, 0.6236, 0.8731, 0.6262, 0.8582, 0.6262, 0.8582, 0.6236, 0.8731, 0.5866, 0.8531, 0.5945, 0.868, 0.5761, 0.8631, 0.5866, 0.8531, 0.7635, 0.336, 0.6847, 0.336, 0.6847, 0.2241, 0.7635, 0.2241, 0.6236, 0.8731, 0.6262, 0.8582, 0.6447, 0.868, 0.6447, 0.868, 0.5866, 0.8531, 0.5761, 0.8631, 0.5761, 0.8631, 0.5866, 0.8531, 0.7635, 0.2241, 0.6847, 0.2241, 0.6847, 0.1122, 0.7635, 0.1122, 0.6447, 0.868, 0.6447, 0.868, 0.6447, 0.868, 0.6447, 0.868, 0.5866, 0.8531, 0.5761, 0.8631, 0.5761, 0.8631, 0.5655, 0.8528, 0.2574, 0.6135, 0.1692, 0.6135, 0.1721, 0.5038, 0.2597, 0.5039, 0.6447, 0.868, 0.6447, 0.868, 0.6447, 0.868, 0.6552, 0.8731, 0.5655, 0.8528, 0.5761, 0.8631, 0.5761, 0.8631, 0.5655, 0.8528, 0.2597, 0.5039, 0.1721, 0.5038, 0.1751, 0.398, 0.2617, 0.3983, 0.6552, 0.8731, 0.6447, 0.868, 0.6447, 0.868, 0.6552, 0.8731, 0.5655, 0.8528, 0.5761, 0.8631, 0.5576, 0.868, 0.5655, 0.8528, 0.2617, 0.3983, 0.1751, 0.398, 0.178, 0.2922, 0.2638, 0.2926, 0.6552, 0.8731, 0.6447, 0.868, 0.6579, 0.8582, 0.6552, 0.8731, 0.5655, 0.8528, 0.5576, 0.868, 0.5576, 0.868, 0.5655, 0.8528, 0.0604, 0.6069, 0.003952, 0.6102, 0.006757, 0.4996, 0.0632, 0.5011, 0.6552, 0.8731, 0.6579, 0.8582, 0.6579, 0.8582, 0.6552, 0.8731, 0.5655, 0.8528, 0.5576, 0.868, 0.5576, 0.868, 0.5444, 0.8528, 0.0632, 0.5011, 0.006757, 0.4996, 0.009563, 0.3938, 0.06601, 0.3952, 0.4993, 0.868, 0.4993, 0.868, 0.4993, 0.868, 0.4993, 0.868, 0.5444, 0.8528, 0.5576, 0.868, 0.5576, 0.868, 0.5444, 0.8528, 0.06601, 0.3952, 0.009563, 0.3938, 0.01237, 0.2879, 0.06881, 0.2894, 0.4993, 0.868, 0.4993, 0.868, 0.5101, 0.858, 0.4993, 0.868, 0.9997, 0.2241, 0.921, 0.2241, 0.921, 0.1122, 0.9997, 0.1122, 0.5146, 0.3991, 0.428, 0.3988, 0.4282, 0.2933, 0.514, 0.2937, 0.4993, 0.868, 0.5101, 0.858, 0.5101, 0.858, 0.4993, 0.868, 0.5706, 0.3988, 0.5146, 0.3991, 0.514, 0.2937, 0.5701, 0.2934, 0.428, 0.3988, 0.3449, 0.3985, 0.346, 0.293, 0.4282, 0.2933, 0.4993, 0.868, 0.5101, 0.858, 0.5101, 0.858, 0.5233, 0.8731, 0.921, 0.2241, 0.8422, 0.2241, 0.8422, 0.1122, 0.921, 0.1122, 0.3449, 0.3985, 0.2617, 0.3983, 0.2638, 0.2926, 0.346, 0.293, 0.5233, 0.8731, 0.5101, 0.858, 0.5101, 0.858, 0.5233, 0.8731, 0.3426, 0.6135, 0.2574, 0.6135, 0.2597, 0.5039, 0.3437, 0.504, 0.5153, 0.5044, 0.4278, 0.5042, 0.428, 0.3988, 0.5146, 0.3991, 0.5233, 0.8731, 0.5101, 0.858, 0.5312, 0.858, 0.5233, 0.8731, 0.003952, 0.6102, 0.006757, 0.4996, 0.006757, 0.4996, 0.003952, 0.6102, 0.4278, 0.5042, 0.3437, 0.504, 0.3449, 0.3985, 0.428, 0.3988, 0.5233, 0.8731, 0.5312, 0.858, 0.5312, 0.858, 0.5233, 0.8731, 0.921, 0.336, 0.8422, 0.336, 0.8422, 0.2241, 0.921, 0.2241, 0.3437, 0.504, 0.2597, 0.5039, 0.2617, 0.3983, 0.3449, 0.3985, 0.5233, 0.8731, 0.5312, 0.858, 0.5312, 0.858, 0.5444, 0.8731, 0.006757, 0.4996, 0.009563, 0.3938, 0.009563, 0.3938, 0.006757, 0.4996, 0.5171, 0.6135, 0.4278, 0.6135, 0.4278, 0.5042, 0.5153, 0.5044, 0.5444, 0.8731, 0.5312, 0.858, 0.5312, 0.858, 0.5444, 0.8731, 0.8422, 0.336, 0.7635, 0.336, 0.7635, 0.2241, 0.8422, 0.2241, 0.4278, 0.6135, 0.3426, 0.6135, 0.3437, 0.504, 0.4278, 0.5042, 0.5444, 0.8731, 0.5312, 0.858, 0.5576, 0.868, 0.5444, 0.8731, 0.009563, 0.3938, 0.01237, 0.2879, 0.01237, 0.2879, 0.009563, 0.3938, 0.8422, 0.2241, 0.7635, 0.2241, 0.7635, 0.1122, 0.8422, 0.1122, 0.5444, 0.8731, 0.5576, 0.868, 0.5576, 0.868, 0.5444, 0.8731, 0.5712, 0.5042, 0.5153, 0.5044, 0.5146, 0.3991, 0.5706, 0.3988, 0.512, 0.8026, 0.5279, 0.8229, 0.496, 0.8229, 0.512, 0.8026, 0.5444, 0.8731, 0.5576, 0.868, 0.5576, 0.868, 0.5576, 0.868, 0.1692, 0.6135, 0.1721, 0.5038, 0.1721, 0.5038, 0.1692, 0.6135, 0.4963, 0.8344, 0.496, 0.8229, 0.5279, 0.8229, 0.5276, 0.8344, 0.5576, 0.868, 0.5576, 0.868, 0.5576, 0.868, 0.5576, 0.868, 0.9997, 0.336, 0.921, 0.336, 0.921, 0.2241, 0.9997, 0.2241, 0.5312, 0.858, 0.5101, 0.858, 0.4963, 0.8344, 0.5276, 0.8344, 0.5576, 0.868, 0.5576, 0.868, 0.5761, 0.8631, 0.5576, 0.868, 0.1721, 0.5038, 0.1751, 0.398, 0.1751, 0.398, 0.1721, 0.5038, 0.5279, 0.8229, 0.5279, 0.8229, 0.5276, 0.8344, 0.5279, 0.8229, 0.5576, 0.868, 0.5761, 0.8631, 0.5761, 0.8631, 0.5734, 0.8731, 0.9997, 0.448, 0.9273, 0.4505, 0.921, 0.336, 0.9997, 0.336, 0.496, 0.8229, 0.5279, 0.8229, 0.5279, 0.8229, 0.496, 0.8229, 0.5734, 0.8731, 0.5761, 0.8631, 0.5761, 0.8631, 0.5945, 0.868, 0.1751, 0.398, 0.178, 0.2922, 0.178, 0.2922, 0.1751, 0.398, 0.496, 0.8229, 0.496, 0.8229, 0.496, 0.8229, 0.4963, 0.8344, 0.5945, 0.868, 0.5761, 0.8631, 0.5761, 0.8631, 0.5945, 0.868, 0.3228, 0.849, 0.3228, 0.849, 0.3228, 0.849, 0.2975, 0.8595, 0.2975, 0.8595, 0.2975, 0.8595, 0.2975, 0.8595, 0.2808, 0.8536, 0.2808, 0.8536, 0.2808, 0.8536, 0.269, 0.8405, 0.269, 0.8405, 0.269, 0.8405, 0.269, 0.8405, 0.2705, 0.8208, 0.2705, 0.8208, 0.2705, 0.8208, 0.2751, 0.8099, 0.2751, 0.8099, 0.2751, 0.8099, 0.3026, 0.808, 0.3026, 0.808, 0.3026, 0.808, 0.3026, 0.808, 0.3197, 0.8165, 0.3197, 0.8165, 0.3197, 0.8165, 0.329, 0.8306, 0.329, 0.8306, 0.329, 0.8306, 0.3228, 0.849, 0.3228, 0.849, 0.5945, 0.868, 0.5945, 0.868, 0.5945, 0.868, 0.5945, 0.868, 0.5945, 0.868, 0.5761, 0.8631, 0.5945, 0.868, 0.5945, 0.868, 0.6262, 0.8582, 0.6262, 0.8582, 0.6077, 0.8582, 0.6262, 0.8582, 0.5718, 0.6096, 0.5171, 0.6135, 0.5153, 0.5044, 0.5712, 0.5042, 0.1036, 0.814, 0.1036, 0.814, 0.1036, 0.814, 0.1092, 0.8308, 0.1092, 0.8308, 0.1092, 0.8308, 0.1092, 0.8308, 0.1063, 0.8532, 0.1063, 0.8532, 0.1063, 0.8532, 0.08754, 0.8636, 0.08754, 0.8636, 0.08754, 0.8636, 0.08754, 0.8636, 0.07019, 0.8622, 0.07019, 0.8622, 0.07019, 0.8622, 0.05223, 0.8508, 0.05223, 0.8508, 0.05223, 0.8508, 0.0541, 0.8282, 0.0541, 0.8282, 0.0541, 0.8282, 0.0541, 0.8282, 0.05629, 0.8128, 0.05629, 0.8128, 0.05629, 0.8128, 0.07856, 0.807, 0.07856, 0.807, 0.07856, 0.807, 0.1036, 0.814, 0.1036, 0.814, 0.6262, 0.8582, 0.6262, 0.8582, 0.6262, 0.8582, 0.6262, 0.8582, 0.5154, 0.8531, 0.5101, 0.858, 0.5101, 0.858, 0.5101, 0.858, 0.6262, 0.8582, 0.6447, 0.868, 0.6262, 0.8582, 0.6262, 0.8582, 0.5101, 0.858, 0.5101, 0.858, 0.5101, 0.858, 0.5101, 0.858, 0.6262, 0.8582, 0.6447, 0.868, 0.6447, 0.868, 0.6262, 0.8582, 0.1601, 0.8508, 0.1601, 0.8508, 0.1601, 0.8508, 0.1384, 0.8647, 0.1384, 0.8647, 0.1384, 0.8647, 0.1384, 0.8647, 0.1203, 0.8622, 0.1203, 0.8622, 0.1063, 0.8532, 0.1063, 0.8532, 0.1092, 0.8308, 0.1092, 0.8308, 0.1092, 0.8308, 0.1092, 0.8308, 0.1092, 0.8308, 0.1036, 0.814, 0.1036, 0.814, 0.1302, 0.808, 0.1302, 0.808, 0.1302, 0.808, 0.1302, 0.808, 0.1477, 0.8099, 0.1477, 0.8099, 0.1477, 0.8099, 0.1642, 0.8189, 0.1642, 0.8189, 0.1642, 0.8189, 0.1623, 0.8332, 0.1623, 0.8332, 0.1601, 0.8508, 0.1601, 0.8508, 0.6473, 0.8531, 0.6447, 0.868, 0.6447, 0.868, 0.6262, 0.8582, 0.5312, 0.858, 0.5101, 0.858, 0.5101, 0.858, 0.5154, 0.8531, 0.6579, 0.8582, 0.6447, 0.868, 0.6447, 0.868, 0.6473, 0.8531, 0.4547, 0.818, 0.4547, 0.818, 0.4596, 0.8344, 0.4547, 0.818, 0.6579, 0.8582, 0.6579, 0.8582, 0.6447, 0.868, 0.6579, 0.8582, 0.5312, 0.858, 0.5312, 0.858, 0.5101, 0.858, 0.5312, 0.858, 0.6579, 0.8582, 0.6579, 0.8582, 0.6579, 0.8582, 0.6579, 0.8582, 0.4547, 0.818, 0.4811, 0.818, 0.4811, 0.818, 0.4596, 0.8344, 0.5101, 0.858, 0.4993, 0.868, 0.4993, 0.868, 0.4861, 0.8528, 0.5312, 0.858, 0.5312, 0.858, 0.5312, 0.858, 0.5312, 0.858, 0.5101, 0.858, 0.5101, 0.858, 0.4993, 0.868, 0.5101, 0.858, 0.4811, 0.818, 0.496, 0.8229, 0.486, 0.8344, 0.4811, 0.818, 0.5444, 0.8528, 0.5312, 0.858, 0.5312, 0.858, 0.5312, 0.858, 0.4861, 0.8528, 0.4568, 0.8577, 0.4596, 0.8344, 0.486, 0.8344, 0.5444, 0.8528, 0.5312, 0.858, 0.5312, 0.858, 0.5444, 0.8528, 0.4596, 0.8344, 0.4596, 0.8344, 0.4811, 0.818, 0.486, 0.8344, 0.5444, 0.8528, 0.5576, 0.868, 0.5312, 0.858, 0.5444, 0.8528, 0.4811, 0.818, 0.4811, 0.818, 0.4547, 0.818, 0.4547, 0.818, 0.4357, 0.862, 0.4568, 0.8577, 0.4568, 0.8577, 0.4357, 0.862, 0.187, 0.8077, 0.187, 0.8077, 0.187, 0.8077, 0.187, 0.8077, 0.2164, 0.8165, 0.2164, 0.8165, 0.2164, 0.8165, 0.2174, 0.8308, 0.2174, 0.8308, 0.2174, 0.8308, 0.2174, 0.8308, 0.2145, 0.8532, 0.2145, 0.8532, 0.2145, 0.8532, 0.1969, 0.8636, 0.1969, 0.8636, 0.1969, 0.8636, 0.1969, 0.8636, 0.1784, 0.8636, 0.1784, 0.8636, 0.1601, 0.8508, 0.1601, 0.8508, 0.1601, 0.8508, 0.1601, 0.8508, 0.1623, 0.8332, 0.1623, 0.8332, 0.1642, 0.8189, 0.1642, 0.8189, 0.1642, 0.8189, 0.1642, 0.8189, 0.187, 0.8077, 0.187, 0.8077, 0.4568, 0.8577, 0.4568, 0.8577, 0.4568, 0.8577, 0.4568, 0.8577, 0.4568, 0.8577, 0.4568, 0.8577, 0.4568, 0.8577, 0.4568, 0.8577, 0.4568, 0.8577, 0.4568, 0.8577, 0.4568, 0.8577, 0.4568, 0.8577, 0.4568, 0.8577, 0.4568, 0.8577, 0.4568, 0.8577, 0.4779, 0.8629, 0.4779, 0.8629, 0.4568, 0.8577, 0.4861, 0.8528, 0.4779, 0.8629, 0.4779, 0.8629, 0.4861, 0.8528, 0.4861, 0.8528, 0.4779, 0.8629, 0.4779, 0.8629, 0.4861, 0.8528, 0.4861, 0.8528, 0.4993, 0.868, 0.4993, 0.868, 0.4861, 0.8528, 0.4861, 0.8528, 0.4993, 0.868, 0.3301, 0.862, 0.3301, 0.862, 0.3228, 0.849, 0.3301, 0.862, 0.3301, 0.862, 0.3228, 0.849, 0.3228, 0.849, 0.3301, 0.862, 0.3301, 0.862, 0.3228, 0.849, 0.3456, 0.8511, 0.3456, 0.8511, 0.3456, 0.8511, 0.3456, 0.8511, 0.3456, 0.8511, 0.3456, 0.8511, 0.3456, 0.8511, 0.3456, 0.8511, 0.3456, 0.8511, 0.3592, 0.8629, 0.4357, 0.862, 0.4568, 0.8577, 0.4568, 0.8577, 0.4568, 0.8577, 0.4357, 0.862, 0.4357, 0.862, 0.4568, 0.8577, 0.4357, 0.862, 0.3803, 0.8669, 0.3829, 0.8528, 0.3829, 0.8528, 0.3803, 0.8669, 0.4357, 0.862, 0.4225, 0.8531, 0.4357, 0.862, 0.4357, 0.862, 0.3803, 0.8669, 0.3829, 0.8528, 0.3829, 0.8528, 0.4014, 0.8629, 0.4357, 0.862, 0.4225, 0.8531, 0.4225, 0.8531, 0.4357, 0.862, 0.8389, 0.8325, 0.8389, 0.8325, 0.8389, 0.8325, 0.8222, 0.8484, 0.8222, 0.8484, 0.8222, 0.8484, 0.8222, 0.8484, 0.8051, 0.8441, 0.8051, 0.8441, 0.8051, 0.8441, 0.7944, 0.8217, 0.7944, 0.8217, 0.7944, 0.8217, 0.7944, 0.8217, 0.7964, 0.8043, 0.7964, 0.8043, 0.7964, 0.8043, 0.8072, 0.7934, 0.8072, 0.7934, 0.8072, 0.7934, 0.8247, 0.7914, 0.8247, 0.7914, 0.8247, 0.7914, 0.8247, 0.7914, 0.8401, 0.8, 0.8401, 0.8, 0.8401, 0.8, 0.846, 0.8141, 0.846, 0.8141, 0.846, 0.8141, 0.8389, 0.8325, 0.8389, 0.8325, 0.4172, 0.8629, 0.4225, 0.8531, 0.4225, 0.8531, 0.4357, 0.862, 0.3803, 0.8669, 0.3829, 0.8528, 0.3829, 0.8528, 0.3803, 0.8669, 0.4172, 0.8629, 0.4225, 0.8531, 0.4225, 0.8531, 0.4172, 0.8629, 0.3662, 0.818, 0.3662, 0.818, 0.3763, 0.8344, 0.3662, 0.818, 0.4014, 0.8629, 0.4067, 0.8531, 0.4225, 0.8531, 0.4172, 0.8629, 0.3803, 0.8669, 0.3829, 0.8528, 0.3829, 0.8528, 0.3803, 0.8669, 0.4014, 0.8629, 0.4067, 0.8531, 0.4067, 0.8531, 0.4014, 0.8629, 0.3662, 0.818, 0.4027, 0.818, 0.4027, 0.818, 0.3763, 0.8344, 0.4014, 0.8629, 0.3829, 0.8528, 0.4067, 0.8531, 0.4014, 0.8629, 0.3592, 0.8629, 0.3829, 0.8528, 0.3829, 0.8528, 0.3803, 0.8669, 0.4014, 0.8629, 0.3829, 0.8528, 0.3829, 0.8528, 0.4014, 0.8629, 0.4027, 0.818, 0.4027, 0.818, 0.4027, 0.8344, 0.4027, 0.818, 0.3592, 0.8629, 0.359, 0.8462, 0.3829, 0.8528, 0.3592, 0.8629, 0.3829, 0.8528, 0.3829, 0.8528, 0.3763, 0.8344, 0.4027, 0.8344, 0.3592, 0.8629, 0.3456, 0.8511, 0.359, 0.8462, 0.3592, 0.8629, 0.3763, 0.8344, 0.3763, 0.8344, 0.4027, 0.818, 0.4027, 0.8344, 0.3592, 0.8629, 0.3456, 0.8511, 0.3456, 0.8511, 0.3592, 0.8629, 0.4027, 0.818, 0.4027, 0.818, 0.3662, 0.818, 0.3662, 0.818, 0.8008, 0.8592, 0.8008, 0.8592, 0.8051, 0.8441, 0.8008, 0.8592, 0.2164, 0.8165, 0.2384, 0.808, 0.2384, 0.808, 0.2384, 0.808, 0.2384, 0.808, 0.2543, 0.8041, 0.2543, 0.8041, 0.2751, 0.8099, 0.2705, 0.8208, 0.2705, 0.8208, 0.2705, 0.8208, 0.269, 0.8405, 0.269, 0.8405, 0.269, 0.8405, 0.269, 0.8405, 0.269, 0.8405, 0.2559, 0.8565, 0.2559, 0.8565, 0.2559, 0.8565, 0.2384, 0.8585, 0.2384, 0.8585, 0.2384, 0.8585, 0.2384, 0.8585, 0.2248, 0.8622, 0.2145, 0.8532, 0.2145, 0.8532, 0.2174, 0.8308, 0.2174, 0.8308, 0.2174, 0.8308, 0.2174, 0.8308, 0.2174, 0.8308, 0.2164, 0.8165, 0.8008, 0.8592, 0.8051, 0.8441, 0.8193, 0.8592, 0.8008, 0.8592, 0.8008, 0.8592, 0.8193, 0.8592, 0.8222, 0.8484, 0.8193, 0.8592, 0.8193, 0.8592, 0.8222, 0.8484, 0.8222, 0.8484, 0.8351, 0.8641, 0.8351, 0.8641, 0.8222, 0.8484, 0.8222, 0.8484, 0.8351, 0.8641, 0.8351, 0.8641, 0.8222, 0.8484, 0.8457, 0.8544, 0.8351, 0.8641, 0.8351, 0.8641, 0.8457, 0.8544, 0.8457, 0.8544, 0.8351, 0.8641, 0.8351, 0.8641, 0.8457, 0.8544, 0.8457, 0.8544, 0.8509, 0.8641, 0.8509, 0.8641, 0.8457, 0.8544, 0.8457, 0.8544, 0.8509, 0.8641, 0.6926, 0.8592, 0.6926, 0.8592, 0.6926, 0.8592, 0.6926, 0.8592, 0.6926, 0.8592, 0.6926, 0.8592, 0.6953, 0.8544, 0.6926, 0.8592, 0.6926, 0.8592, 0.6953, 0.8544, 0.7027, 0.8459, 0.6926, 0.8592, 0.6926, 0.8592, 0.7027, 0.8459, 0.7027, 0.8459, 0.7137, 0.8641, 0.7137, 0.8641, 0.7027, 0.8459, 0.7027, 0.8459, 0.7137, 0.8641, 0.8008, 0.8592, 0.8051, 0.8441, 0.8051, 0.8441, 0.8008, 0.8592, 0.8008, 0.8592, 0.8008, 0.8592, 0.8008, 0.8592, 0.8008, 0.8592, 0.7427, 0.8592, 0.7427, 0.8592, 0.7427, 0.8592, 0.7427, 0.8592, 0.8008, 0.8592, 0.7823, 0.8544, 0.8008, 0.8592, 0.8008, 0.8592, 0.7427, 0.8592, 0.7427, 0.8592, 0.7612, 0.8544, 0.7427, 0.8592, 0.8008, 0.8592, 0.7823, 0.8544, 0.7823, 0.8544, 0.8008, 0.8592, 0.7273, 0.7918, 0.7065, 0.7886, 0.7065, 0.7886, 0.7065, 0.7886, 0.7065, 0.7886, 0.6947, 0.7897, 0.6947, 0.7897, 0.6862, 0.7676, 0.6862, 0.7676, 0.6862, 0.7676, 0.6862, 0.7676, 0.6882, 0.7502, 0.6882, 0.7502, 0.6882, 0.7502, 0.6944, 0.7418, 0.709, 0.7348, 0.709, 0.7348, 0.709, 0.7348, 0.709, 0.7348, 0.709, 0.7348, 0.7284, 0.7381, 0.7284, 0.7381, 0.7284, 0.7381, 0.74, 0.7554, 0.74, 0.7554, 0.74, 0.7554, 0.74, 0.7554, 0.74, 0.7751, 0.74, 0.7751, 0.7273, 0.7918, 0.7273, 0.7918, 0.7273, 0.7918, 0.7718, 0.8641, 0.7823, 0.8544, 0.7823, 0.8544, 0.8008, 0.8592, 0.7427, 0.8592, 0.7427, 0.8592, 0.7427, 0.8592, 0.7427, 0.8592, 0.7718, 0.8641, 0.7823, 0.8544, 0.7823, 0.8544, 0.7718, 0.8641, 0.3197, 0.8165, 0.3386, 0.8111, 0.329, 0.8306, 0.329, 0.8306, 0.7718, 0.8641, 0.7612, 0.8544, 0.7823, 0.8544, 0.7718, 0.8641, 0.7427, 0.8592, 0.7243, 0.8544, 0.7427, 0.8592, 0.7427, 0.8592, 0.7718, 0.8641, 0.7612, 0.8544, 0.7612, 0.8544, 0.7718, 0.8641, 0.3386, 0.8111, 0.3662, 0.818, 0.3562, 0.8295, 0.329, 0.8306, 0.7427, 0.8592, 0.7612, 0.8544, 0.7612, 0.8544, 0.7718, 0.8641, 0.7427, 0.8592, 0.7179, 0.8474, 0.7243, 0.8544, 0.7427, 0.8592, 0.7427, 0.8592, 0.7612, 0.8544, 0.7612, 0.8544, 0.7427, 0.8592, 0.3662, 0.818, 0.3662, 0.818, 0.3662, 0.818, 0.3562, 0.8295, 0.7137, 0.8641, 0.7179, 0.8474, 0.7179, 0.8474, 0.7427, 0.8592, 0.3456, 0.8511, 0.3228, 0.849, 0.3456, 0.8511, 0.359, 0.8462, 0.7137, 0.8641, 0.7243, 0.8544, 0.7179, 0.8474, 0.7137, 0.8641, 0.3456, 0.8511, 0.329, 0.8306, 0.3562, 0.8295, 0.359, 0.8462, 0.7137, 0.8641, 0.7027, 0.8459, 0.7243, 0.8544, 0.7137, 0.8641, 0.3562, 0.8064, 0.3662, 0.818, 0.3386, 0.8111, 0.3386, 0.8111, 0.1969, 0.8636, 0.1969, 0.8636, 0.1969, 0.8636, 0.1969, 0.8636, 0.03208, 0.808, 0.05629, 0.8128, 0.05629, 0.8128, 0.0541, 0.8282, 0.0541, 0.8282, 0.0541, 0.8282, 0.0541, 0.8282, 0.05223, 0.8508, 0.05223, 0.8508, 0.05223, 0.8508, 0.05223, 0.8508, 0.03208, 0.8585, 0.03208, 0.8585, 0.03208, 0.8585, 0.03208, 0.8585, 0.0146, 0.8565, 0.0146, 0.8565, 0.0146, 0.8565, 0.003762, 0.8457, 0.003762, 0.8457, 0.003762, 0.8457, 0.001782, 0.8282, 0.001782, 0.8282, 0.001782, 0.8282, 0.001782, 0.8282, 0.0103, 0.8128, 0.0103, 0.8128, 0.0103, 0.8128, 0.01923, 0.8075, 0.03208, 0.808, 0.03208, 0.808, 0.03208, 0.808, 0.2153, 0.8703, 0.2145, 0.8532, 0.2145, 0.8532, 0.2153, 0.8703, 0.2153, 0.8703, 0.2145, 0.8532, 0.2248, 0.8622, 0.2248, 0.8622, 0.05699, 0.8703, 0.05223, 0.8508, 0.07019, 0.8622, 0.05699, 0.8703, 0.05699, 0.8703, 0.07019, 0.8622, 0.07019, 0.8622, 0.07019, 0.8622, 0.07019, 0.8622, 0.07019, 0.8622, 0.07019, 0.8622, 0.07019, 0.8622, 0.07019, 0.8622, 0.07019, 0.8622, 0.07019, 0.8622, 0.07019, 0.8622, 0.07019, 0.8622, 0.07019, 0.8622, 0.08754, 0.8636, 0.07019, 0.8622, 0.07019, 0.8622, 0.08754, 0.8636, 0.08754, 0.8636, 0.09394, 0.8703, 0.09394, 0.8703, 0.08754, 0.8636, 0.08754, 0.8636, 0.08754, 0.8636, 0.08754, 0.8636, 0.08754, 0.8636, 0.08754, 0.8636, 0.08754, 0.8636, 0.08754, 0.8636, 0.08754, 0.8636, 0.1063, 0.8532, 0.09394, 0.8703, 0.09394, 0.8703, 0.1063, 0.8532, 0.1063, 0.8532, 0.1098, 0.8703, 0.1098, 0.8703, 0.1063, 0.8532, 0.1203, 0.8622, 0.1098, 0.8703, 0.1969, 0.8636, 0.1969, 0.8636, 0.2145, 0.8532, 0.2153, 0.8703, 0.1969, 0.8636, 0.1969, 0.8636, 0.1969, 0.8636, 0.1969, 0.8636, 0.1384, 0.8647, 0.1384, 0.8647, 0.1601, 0.8508, 0.1384, 0.8647, 0.1916, 0.8703, 0.1969, 0.8636, 0.1969, 0.8636, 0.1969, 0.8636, 0.1384, 0.8647, 0.1601, 0.8508, 0.1601, 0.8508, 0.1625, 0.8703, 0.1784, 0.8636, 0.1969, 0.8636, 0.1969, 0.8636, 0.1916, 0.8703, 0.7702, 0.7864, 0.7702, 0.7864, 0.7702, 0.7864, 0.7702, 0.7864, 0.7507, 0.7849, 0.7507, 0.7849, 0.74, 0.7751, 0.74, 0.7751, 0.74, 0.7751, 0.74, 0.7554, 0.74, 0.7554, 0.74, 0.7554, 0.74, 0.7554, 0.74, 0.7554, 0.7531, 0.7362, 0.7531, 0.7362, 0.7531, 0.7362, 0.7706, 0.7373, 0.7706, 0.7373, 0.7706, 0.7373, 0.7706, 0.7373, 0.7849, 0.7403, 0.7849, 0.7403, 0.7849, 0.7403, 0.7919, 0.7626, 0.7919, 0.7626, 0.7919, 0.7626, 0.7919, 0.7626, 0.7879, 0.7775, 0.7879, 0.7775, 0.7702, 0.7864, 0.7702, 0.7864, 0.1784, 0.8636, 0.1784, 0.8636, 0.1969, 0.8636, 0.1784, 0.8636, 0.1384, 0.8647, 0.1384, 0.8647, 0.1384, 0.8647, 0.1384, 0.8647, 0.1784, 0.8636, 0.1784, 0.8636, 0.1784, 0.8636, 0.1784, 0.8636, 0.5279, 0.8229, 0.5428, 0.818, 0.5428, 0.818, 0.5379, 0.8344, 0.1625, 0.8703, 0.1784, 0.8636, 0.1784, 0.8636, 0.1784, 0.8636, 0.1335, 0.8703, 0.1384, 0.8647, 0.1384, 0.8647, 0.1384, 0.8647, 0.1625, 0.8703, 0.1601, 0.8508, 0.1784, 0.8636, 0.1625, 0.8703, 0.5428, 0.818, 0.5693, 0.818, 0.5693, 0.818, 0.5428, 0.818, 0.1625, 0.8703, 0.1601, 0.8508, 0.1601, 0.8508, 0.1625, 0.8703, 0.1203, 0.8622, 0.1384, 0.8647, 0.1384, 0.8647, 0.1335, 0.8703, 0.1625, 0.8703, 0.1601, 0.8508, 0.1601, 0.8508, 0.1625, 0.8703, 0.5693, 0.818, 0.5693, 0.818, 0.5693, 0.8344, 0.5693, 0.818, 0.1203, 0.8622, 0.1203, 0.8622, 0.1384, 0.8647, 0.1203, 0.8622, 0.5655, 0.8528, 0.5444, 0.8528, 0.5379, 0.8344, 0.5693, 0.8344, 0.1203, 0.8622, 0.1203, 0.8622, 0.1203, 0.8622, 0.1203, 0.8622, 0.5379, 0.8344, 0.5428, 0.818, 0.5693, 0.818, 0.5693, 0.8344, 0.1098, 0.8703, 0.1203, 0.8622, 0.1203, 0.8622, 0.1203, 0.8622, 0.5693, 0.818, 0.5693, 0.818, 0.5428, 0.818, 0.5428, 0.818, 0.8067, 0.4508, 0.8067, 0.4508, 0.8067, 0.5086, 0.8067, 0.5086, 0.8067, 0.5086, 0.8067, 0.5086, 0.8067, 0.5641, 0.8067, 0.5641, 0.8067, 0.5641, 0.8067, 0.5641, 0.8067, 0.6196, 0.8067, 0.6196, 0.8067, 0.6196, 0.8067, 0.6196, 0.8067, 0.6751, 0.8067, 0.6751, 0.9312, 0.733, 0.9312, 0.733, 0.9312, 0.6751, 0.9312, 0.6751, 0.9312, 0.6751, 0.9312, 0.6751, 0.9312, 0.6196, 0.9312, 0.6196, 0.9312, 0.6196, 0.9312, 0.6196, 0.9312, 0.5641, 0.9312, 0.5641, 0.9312, 0.5641, 0.9312, 0.5641, 0.9312, 0.5086, 0.9312, 0.5086, 0.7086, 0.4531, 0.7086, 0.5086, 0.6805, 0.5061, 0.6847, 0.4505, 0.7086, 0.5086, 0.7086, 0.5641, 0.6847, 0.5641, 0.6805, 0.5061, 0.7086, 0.5641, 0.7086, 0.6196, 0.6808, 0.6143, 0.6847, 0.5641, 0.7086, 0.6196, 0.7086, 0.6751, 0.6847, 0.6751, 0.6808, 0.6143, 0.9049, 0.733, 0.9049, 0.6751, 0.9312, 0.6751, 0.9312, 0.733, 0.9049, 0.6751, 0.9049, 0.6196, 0.9312, 0.6196, 0.9312, 0.6751, 0.9049, 0.6196, 0.9049, 0.5641, 0.9312, 0.5641, 0.9312, 0.6196, 0.9049, 0.5641, 0.9049, 0.5086, 0.9312, 0.5086, 0.9312, 0.5641, 0.8067, 0.5641, 0.8067, 0.5086, 0.8331, 0.5086, 0.8331, 0.5641, 0.8331, 0.5641, 0.8331, 0.5086, 0.857, 0.5086, 0.857, 0.5641, 0.857, 0.5641, 0.857, 0.5086, 0.8809, 0.5086, 0.8809, 0.5641, 0.8809, 0.5641, 0.8809, 0.5086, 0.9049, 0.5086, 0.9049, 0.5641, 0.8067, 0.6196, 0.8067, 0.5641, 0.8331, 0.5641, 0.8331, 0.6196, 0.8331, 0.6196, 0.8331, 0.5641, 0.857, 0.5641, 0.857, 0.6196, 0.857, 0.6196, 0.857, 0.5641, 0.8809, 0.5641, 0.8809, 0.6196, 0.8809, 0.6196, 0.8809, 0.5641, 0.9049, 0.5641, 0.9049, 0.6196, 0.8067, 0.6751, 0.8067, 0.6196, 0.8331, 0.6196, 0.8331, 0.6751, 0.8331, 0.6751, 0.8331, 0.6196, 0.857, 0.6196, 0.857, 0.6751, 0.857, 0.6751, 0.857, 0.6196, 0.8809, 0.6196, 0.8809, 0.6751, 0.8809, 0.6751, 0.8809, 0.6196, 0.9049, 0.6196, 0.9049, 0.6751, 0.8067, 0.733, 0.8067, 0.6751, 0.8331, 0.6751, 0.8331, 0.733, 0.8331, 0.733, 0.8331, 0.6751, 0.857, 0.6751, 0.857, 0.733, 0.857, 0.733, 0.857, 0.6751, 0.8809, 0.6751, 0.8809, 0.733, 0.8809, 0.733, 0.8809, 0.6751, 0.9049, 0.6751, 0.9049, 0.733, 0.8067, 0.6196, 0.8067, 0.6751, 0.7804, 0.6751, 0.7804, 0.6196, 0.7804, 0.6196, 0.7804, 0.6751, 0.7565, 0.6751, 0.7565, 0.6196, 0.7565, 0.6196, 0.7565, 0.6751, 0.7325, 0.6751, 0.7325, 0.6196, 0.7325, 0.6196, 0.7325, 0.6751, 0.7086, 0.6751, 0.7086, 0.6196, 0.8067, 0.5641, 0.8067, 0.6196, 0.7804, 0.6196, 0.7804, 0.5641, 0.7804, 0.5641, 0.7804, 0.6196, 0.7565, 0.6196, 0.7565, 0.5641, 0.7565, 0.5641, 0.7565, 0.6196, 0.7325, 0.6196, 0.7325, 0.5641, 0.7325, 0.5641, 0.7325, 0.6196, 0.7086, 0.6196, 0.7086, 0.5641, 0.8067, 0.5086, 0.8067, 0.5641, 0.7804, 0.5641, 0.7804, 0.5086, 0.7804, 0.5086, 0.7804, 0.5641, 0.7565, 0.5641, 0.7565, 0.5086, 0.7565, 0.5086, 0.7565, 0.5641, 0.7325, 0.5641, 0.7325, 0.5086, 0.7325, 0.5086, 0.7325, 0.5641, 0.7086, 0.5641, 0.7086, 0.5086, 0.8067, 0.4508, 0.8067, 0.5086, 0.7804, 0.5086, 0.7804, 0.4531, 0.7804, 0.4531, 0.7804, 0.5086, 0.7565, 0.5086, 0.76, 0.4505, 0.76, 0.4505, 0.7565, 0.5086, 0.7325, 0.5086, 0.7325, 0.4531, 0.7325, 0.4531, 0.7325, 0.5086, 0.7086, 0.5086, 0.7086, 0.4531, 0.8067, 0.6751, 0.8067, 0.733, 0.7849, 0.7403, 0.7804, 0.6751, 0.7804, 0.6751, 0.7849, 0.7403, 0.7531, 0.7362, 0.7565, 0.6751, 0.7565, 0.6751, 0.7531, 0.7362, 0.7284, 0.7381, 0.7325, 0.6751, 0.7325, 0.6751, 0.7284, 0.7381, 0.709, 0.7348, 0.7086, 0.6751, 0.8067, 0.4508, 0.8067, 0.4508, 0.8377, 0.4505, 0.8377, 0.4505, 0.8377, 0.4505, 0.8377, 0.4505, 0.857, 0.4508, 0.857, 0.4508, 0.857, 0.4508, 0.857, 0.4508, 0.8809, 0.4508, 0.8809, 0.4508, 0.8809, 0.4508, 0.8809, 0.4508, 0.9049, 0.4508, 0.9049, 0.4508, 0.8067, 0.5086, 0.8067, 0.4508, 0.8377, 0.4505, 0.8331, 0.5086, 0.8331, 0.5086, 0.8377, 0.4505, 0.857, 0.4508, 0.857, 0.5086, 0.857, 0.5086, 0.857, 0.4508, 0.8809, 0.4508, 0.8809, 0.5086, 0.8809, 0.5086, 0.8809, 0.4508, 0.9049, 0.4508, 0.9049, 0.5086, 0.8067, 0.733, 0.8067, 0.733, 0.8331, 0.733, 0.8331, 0.733, 0.8331, 0.733, 0.8331, 0.733, 0.857, 0.733, 0.857, 0.733, 0.857, 0.733, 0.857, 0.733, 0.8809, 0.733, 0.8809, 0.733, 0.8809, 0.733, 0.8809, 0.733, 0.9049, 0.733, 0.9049, 0.733, 0.9273, 0.4505, 0.8377, 0.4505, 0.8422, 0.336, 0.921, 0.336, 0.8377, 0.4505, 0.76, 0.4505, 0.7635, 0.336, 0.8422, 0.336, 0.5107, 0.005525, 0.4294, 0.005063, 0.4294, 0.005063, 0.5107, 0.005525, 0.4294, 0.005063, 0.3482, 0.004601, 0.3482, 0.004601, 0.4294, 0.005063, 0.3482, 0.004601, 0.267, 0.004139, 0.267, 0.004139, 0.3482, 0.004601, 0.1719, 0.7987, 0.2543, 0.8041, 0.2543, 0.8041, 0.187, 0.8077, 0.2543, 0.8041, 0.3426, 0.7987, 0.3386, 0.8111, 0.2543, 0.8041, 0.3426, 0.7987, 0.4279, 0.8023, 0.4279, 0.8023, 0.3386, 0.8111, 0.1809, 0.1829, 0.2659, 0.1836, 0.2659, 0.1836, 0.1809, 0.1829, 0.2659, 0.1836, 0.3472, 0.184, 0.3472, 0.184, 0.2659, 0.1836, 0.3472, 0.184, 0.4284, 0.1845, 0.4284, 0.1845, 0.3472, 0.184, 0.5171, 0.6135, 0.4278, 0.6135, 0.4278, 0.6135, 0.5171, 0.6135, 0.4278, 0.6135, 0.3426, 0.6135, 0.3426, 0.6135, 0.4278, 0.6135, 0.3426, 0.6135, 0.2574, 0.6135, 0.2574, 0.6135, 0.3426, 0.6135, 0.9997, 0.1122, 0.921, 0.1122, 0.921, 0.0002569, 0.9997, 0.0002569, 0.921, 0.1122, 0.8422, 0.1122, 0.8422, 0.0002569, 0.921, 0.0002569, 0.8422, 0.1122, 0.7635, 0.1122, 0.7635, 0.0002569, 0.8422, 0.0002569, 0.514, 0.2937, 0.4282, 0.2933, 0.4284, 0.1845, 0.5133, 0.1835, 0.4282, 0.2933, 0.346, 0.293, 0.3472, 0.184, 0.4284, 0.1845, 0.346, 0.293, 0.2638, 0.2926, 0.2659, 0.1836, 0.3472, 0.184, 0.1719, 0.6779, 0.1692, 0.6135, 0.2574, 0.6135, 0.2573, 0.6779, 0.2573, 0.6779, 0.2574, 0.6135, 0.3426, 0.6135, 0.3426, 0.6779, 0.3426, 0.6779, 0.3426, 0.6135, 0.4278, 0.6135, 0.4279, 0.6779, 0.51, 0.124, 0.5133, 0.1835, 0.4284, 0.1845, 0.4288, 0.1236, 0.4288, 0.1236, 0.4284, 0.1845, 0.3472, 0.184, 0.3475, 0.1231, 0.3475, 0.1231, 0.3472, 0.184, 0.2659, 0.1836, 0.2663, 0.1226, 0.3482, 0.004601, 0.3479, 0.06556, 0.2666, 0.06509, 0.267, 0.004139, 0.3479, 0.06556, 0.3475, 0.1231, 0.2663, 0.1226, 0.2666, 0.06509, 0.4294, 0.005063, 0.4291, 0.06602, 0.3479, 0.06556, 0.3482, 0.004601, 0.4291, 0.06602, 0.4288, 0.1236, 0.3475, 0.1231, 0.3479, 0.06556, 0.5107, 0.005525, 0.5103, 0.06648, 0.4291, 0.06602, 0.4294, 0.005063, 0.5103, 0.06648, 0.51, 0.124, 0.4288, 0.1236, 0.4291, 0.06602, 0.3426, 0.7987, 0.3426, 0.7383, 0.4279, 0.7383, 0.4279, 0.8023, 0.3426, 0.7383, 0.3426, 0.6779, 0.4279, 0.6779, 0.4279, 0.7383, 0.2543, 0.8041, 0.2573, 0.7383, 0.3426, 0.7383, 0.3426, 0.7987, 0.2573, 0.7383, 0.2573, 0.6779, 0.3426, 0.6779, 0.3426, 0.7383, 0.1719, 0.7987, 0.1719, 0.7383, 0.2573, 0.7383, 0.2543, 0.8041, 0.1719, 0.7383, 0.1719, 0.6779, 0.2573, 0.6779, 0.2573, 0.7383, 0.6808, 0.6143, 0.6243, 0.6093, 0.6237, 0.5039, 0.6805, 0.5061, 0.6243, 0.6093, 0.5718, 0.6096, 0.5712, 0.5042, 0.6237, 0.5039, 0.6805, 0.5061, 0.6237, 0.5039, 0.6232, 0.3986, 0.6794, 0.3982, 0.6237, 0.5039, 0.5712, 0.5042, 0.5706, 0.3988, 0.6232, 0.3986, 0.6794, 0.3982, 0.6232, 0.3986, 0.6226, 0.2932, 0.6788, 0.2928, 0.6232, 0.3986, 0.5706, 0.3988, 0.5701, 0.2934, 0.6226, 0.2932, 0.1751, 0.398, 0.1188, 0.3966, 0.1216, 0.2908, 0.178, 0.2922, 0.1188, 0.3966, 0.06601, 0.3952, 0.06881, 0.2894, 0.1216, 0.2908, 0.1721, 0.5038, 0.116, 0.5025, 0.1188, 0.3966, 0.1751, 0.398, 0.116, 0.5025, 0.0632, 0.5011, 0.06601, 0.3952, 0.1188, 0.3966, 0.1692, 0.6135, 0.1131, 0.6083, 0.116, 0.5025, 0.1721, 0.5038, 0.1131, 0.6083, 0.0604, 0.6069, 0.0632, 0.5011, 0.116, 0.5025, 0.6788, 0.2928, 0.6226, 0.2932, 0.622, 0.1842, 0.6782, 0.1839, 0.6226, 0.2932, 0.5701, 0.2934, 0.5695, 0.1845, 0.622, 0.1842, 0.01527, 0.1786, 0.07172, 0.18, 0.07172, 0.18, 0.01527, 0.1786, 0.07172, 0.18, 0.1245, 0.1814, 0.1245, 0.1814, 0.07172, 0.18, 0.4993, 0.868, 0.4357, 0.862, 0.4357, 0.862, 0.4993, 0.868, 0.4357, 0.862, 0.3803, 0.8669, 0.3803, 0.8669, 0.4357, 0.862, 0.5133, 0.1835, 0.5695, 0.1845, 0.5695, 0.1845, 0.5133, 0.1835, 0.5695, 0.1845, 0.622, 0.1842, 0.622, 0.1842, 0.5695, 0.1845, 0.512, 0.8026, 0.5173, 0.7383, 0.5173, 0.7383, 0.512, 0.8026, 0.5173, 0.7383, 0.5173, 0.6779, 0.5173, 0.6779, 0.5173, 0.7383, 0.4279, 0.8023, 0.4279, 0.7383, 0.5173, 0.7383, 0.512, 0.8026, 0.4279, 0.7383, 0.4279, 0.6779, 0.5173, 0.6779, 0.5173, 0.7383, 0.178, 0.2922, 0.1216, 0.2908, 0.1245, 0.1814, 0.1809, 0.1829, 0.1216, 0.2908, 0.06881, 0.2894, 0.07172, 0.18, 0.1245, 0.1814, 0.267, 0.004139, 0.2666, 0.06509, 0.1854, 0.06463, 0.1857, 0.003677, 0.2666, 0.06509, 0.2663, 0.1226, 0.1851, 0.1222, 0.1854, 0.06463])
me_cube.materials.append(mat_kasten)
me_cube.materials.append(mat_kn_pfe)
me_cube.materials.append(mat_display)
me_cube.use_remesh_preserve_volume = False
me_cube.use_remesh_preserve_attributes = False
me_cube.use_mirror_vertex_groups = False
me_cube.update()

# ---- objects
ob_cube = bpy.data.objects.new('Cube', me_cube)

# ---- transforms, parenting, visibility, modifiers, constraints
ob_cube.location = (0.0, 0.0, 0.01)
ob_cube.lineart.crease_threshold = 0.0

# ---- collection membership
col_collection_1.objects.link(ob_cube)

# ---- scene / render settings (as saved in the file)
scene.frame_start = 1; scene.frame_end = 250; scene.frame_set(1)
scene.render.engine = 'BLENDER_EEVEE_NEXT'
scene.render.resolution_percentage = 50
scene.render.dither_intensity = 0.0
scene.cycles.use_denoising = False
scene.cycles.samples = 10
scene.cycles.sampling_pattern = 'TABULATED_SOBOL'
scene.cycles.light_sampling_threshold = 0.0
scene.cycles.use_adaptive_sampling = False
scene.cycles.use_light_tree = False
scene.cycles.blur_glossy = 0.0
scene.cycles.pixel_filter_type = 'GAUSSIAN'
scene.cycles.sample_clamp_indirect = 0.0
scene.view_settings.view_transform = 'Standard'
bpy.context.view_layer.update()

# ---- added for rendering (the .blend has no active camera and no usable light): camera, sun
cam_auto = bpy.data.cameras.new('AutoCamera')
cam_auto.lens = 50.0
cam_auto.sensor_width = 36.0
cam_auto.clip_end = 1000.0
ob_auto_camera = bpy.data.objects.new('AutoCamera', cam_auto)
scene.collection.objects.link(ob_auto_camera)
ob_auto_camera.location = (0.360789, -0.436814, 0.295803)
ob_auto_camera.rotation_euler = (1.09748, -7.21219e-08, 0.694738)
scene.camera = ob_auto_camera
light_auto_sun = bpy.data.lights.new('AutoSun', 'SUN')
light_auto_sun.energy = 3.0
light_auto_sun.angle = 0.0523599
ob_auto_sun = bpy.data.objects.new('AutoSun', light_auto_sun)
scene.collection.objects.link(ob_auto_sun)
ob_auto_sun.rotation_euler = (0.872665, 0.174533, 0.523599)
bpy.context.view_layer.update()
